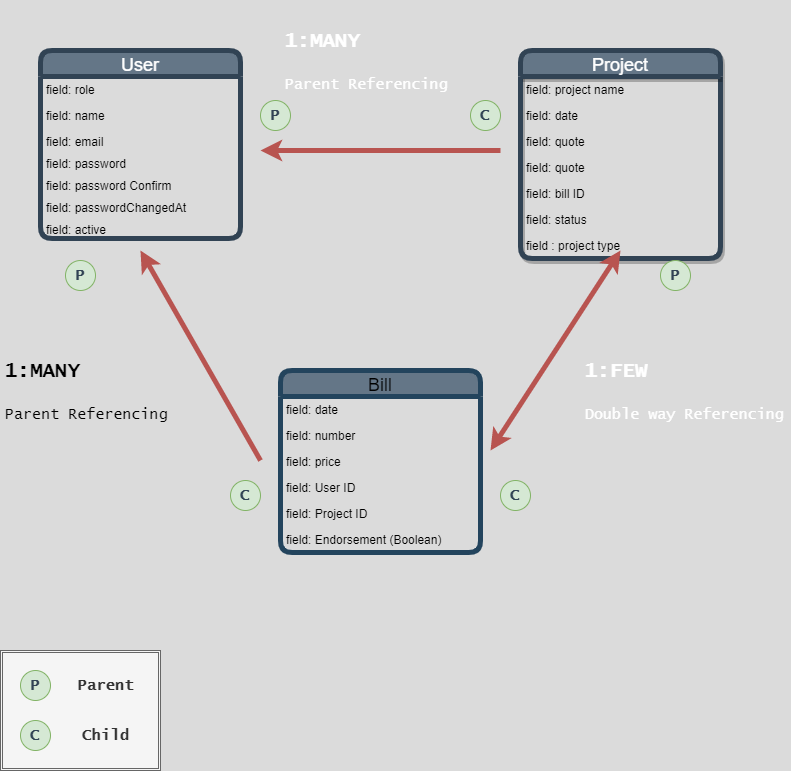

The diagram above was exported from draw.io. Its source (the exported page's mxGraphModel, read from the mxfile embedded in the PNG):
<mxGraphModel dx="1013" dy="567" grid="1" gridSize="10" guides="1" tooltips="1" connect="1" arrows="1" fold="1" page="1" pageScale="1" pageWidth="850" pageHeight="1100" background="#DBDBDB" math="0" shadow="0" extFonts="Permanent Marker^https://fonts.googleapis.com/css?family=Permanent+Marker">
  <root>
    <mxCell id="0" />
    <mxCell id="1" parent="0" />
    <mxCell id="c_uoPbWmfXPSQ4uwjyFJ-5" value="User" style="swimlane;fontStyle=0;childLayout=stackLayout;horizontal=1;startSize=26;fillColor=#647687;horizontalStack=0;resizeParent=1;resizeParentMax=0;resizeLast=0;collapsible=1;marginBottom=0;direction=east;fontColor=#ffffff;rounded=1;strokeWidth=5;strokeColor=#314354;fontSize=18;" parent="1" vertex="1">
      <mxGeometry x="80" y="120" width="200" height="188" as="geometry" />
    </mxCell>
    <mxCell id="c_uoPbWmfXPSQ4uwjyFJ-7" value="field: role" style="text;align=left;verticalAlign=top;spacingLeft=4;spacingRight=4;overflow=hidden;rotatable=0;points=[[0,0.5],[1,0.5]];portConstraint=eastwest;" parent="c_uoPbWmfXPSQ4uwjyFJ-5" vertex="1">
      <mxGeometry y="26" width="200" height="26" as="geometry" />
    </mxCell>
    <mxCell id="c_uoPbWmfXPSQ4uwjyFJ-10" value="field: name&#10;" style="text;align=left;verticalAlign=top;spacingLeft=4;spacingRight=4;overflow=hidden;rotatable=0;points=[[0,0.5],[1,0.5]];portConstraint=eastwest;strokeWidth=3;" parent="c_uoPbWmfXPSQ4uwjyFJ-5" vertex="1">
      <mxGeometry y="52" width="200" height="26" as="geometry" />
    </mxCell>
    <mxCell id="c_uoPbWmfXPSQ4uwjyFJ-8" value="field: email&#10;" style="text;align=left;verticalAlign=top;spacingLeft=4;spacingRight=4;overflow=hidden;rotatable=0;points=[[0,0.5],[1,0.5]];portConstraint=eastwest;" parent="c_uoPbWmfXPSQ4uwjyFJ-5" vertex="1">
      <mxGeometry y="78" width="200" height="22" as="geometry" />
    </mxCell>
    <mxCell id="c_uoPbWmfXPSQ4uwjyFJ-13" value="field: password" style="text;align=left;verticalAlign=top;spacingLeft=4;spacingRight=4;overflow=hidden;rotatable=0;points=[[0,0.5],[1,0.5]];portConstraint=eastwest;" parent="c_uoPbWmfXPSQ4uwjyFJ-5" vertex="1">
      <mxGeometry y="100" width="200" height="22" as="geometry" />
    </mxCell>
    <mxCell id="c_uoPbWmfXPSQ4uwjyFJ-14" value="field: password Confirm&#10;" style="text;align=left;verticalAlign=top;spacingLeft=4;spacingRight=4;overflow=hidden;rotatable=0;points=[[0,0.5],[1,0.5]];portConstraint=eastwest;" parent="c_uoPbWmfXPSQ4uwjyFJ-5" vertex="1">
      <mxGeometry y="122" width="200" height="22" as="geometry" />
    </mxCell>
    <mxCell id="c_uoPbWmfXPSQ4uwjyFJ-15" value="field: passwordChangedAt" style="text;align=left;verticalAlign=top;spacingLeft=4;spacingRight=4;overflow=hidden;rotatable=0;points=[[0,0.5],[1,0.5]];portConstraint=eastwest;" parent="c_uoPbWmfXPSQ4uwjyFJ-5" vertex="1">
      <mxGeometry y="144" width="200" height="22" as="geometry" />
    </mxCell>
    <mxCell id="c_uoPbWmfXPSQ4uwjyFJ-11" value="field: active&#10;" style="text;align=left;verticalAlign=top;spacingLeft=4;spacingRight=4;overflow=hidden;rotatable=0;points=[[0,0.5],[1,0.5]];portConstraint=eastwest;" parent="c_uoPbWmfXPSQ4uwjyFJ-5" vertex="1">
      <mxGeometry y="166" width="200" height="22" as="geometry" />
    </mxCell>
    <mxCell id="c_uoPbWmfXPSQ4uwjyFJ-16" value="Project" style="swimlane;fontStyle=0;childLayout=stackLayout;horizontal=1;startSize=26;horizontalStack=0;resizeParent=1;resizeParentMax=0;resizeLast=0;collapsible=1;marginBottom=0;strokeColor=#314354;fontColor=#ffffff;rounded=1;shadow=1;strokeWidth=5;fillColor=#647687;fontSize=18;" parent="1" vertex="1">
      <mxGeometry x="560" y="120" width="200" height="208" as="geometry" />
    </mxCell>
    <mxCell id="c_uoPbWmfXPSQ4uwjyFJ-17" value="field: project name" style="text;strokeColor=none;fillColor=none;align=left;verticalAlign=top;spacingLeft=4;spacingRight=4;overflow=hidden;rotatable=0;points=[[0,0.5],[1,0.5]];portConstraint=eastwest;" parent="c_uoPbWmfXPSQ4uwjyFJ-16" vertex="1">
      <mxGeometry y="26" width="200" height="26" as="geometry" />
    </mxCell>
    <mxCell id="c_uoPbWmfXPSQ4uwjyFJ-18" value="field: date" style="text;strokeColor=none;fillColor=none;align=left;verticalAlign=top;spacingLeft=4;spacingRight=4;overflow=hidden;rotatable=0;points=[[0,0.5],[1,0.5]];portConstraint=eastwest;" parent="c_uoPbWmfXPSQ4uwjyFJ-16" vertex="1">
      <mxGeometry y="52" width="200" height="26" as="geometry" />
    </mxCell>
    <mxCell id="c_uoPbWmfXPSQ4uwjyFJ-19" value="field: quote" style="text;strokeColor=none;fillColor=none;align=left;verticalAlign=top;spacingLeft=4;spacingRight=4;overflow=hidden;rotatable=0;points=[[0,0.5],[1,0.5]];portConstraint=eastwest;" parent="c_uoPbWmfXPSQ4uwjyFJ-16" vertex="1">
      <mxGeometry y="78" width="200" height="26" as="geometry" />
    </mxCell>
    <mxCell id="2" value="field: quote" style="text;strokeColor=none;fillColor=none;align=left;verticalAlign=top;spacingLeft=4;spacingRight=4;overflow=hidden;rotatable=0;points=[[0,0.5],[1,0.5]];portConstraint=eastwest;" parent="c_uoPbWmfXPSQ4uwjyFJ-16" vertex="1">
      <mxGeometry y="104" width="200" height="26" as="geometry" />
    </mxCell>
    <mxCell id="c_uoPbWmfXPSQ4uwjyFJ-20" value="field: bill ID" style="text;strokeColor=none;fillColor=none;align=left;verticalAlign=top;spacingLeft=4;spacingRight=4;overflow=hidden;rotatable=0;points=[[0,0.5],[1,0.5]];portConstraint=eastwest;" parent="c_uoPbWmfXPSQ4uwjyFJ-16" vertex="1">
      <mxGeometry y="130" width="200" height="26" as="geometry" />
    </mxCell>
    <mxCell id="c_uoPbWmfXPSQ4uwjyFJ-22" value="field: status" style="text;strokeColor=none;fillColor=none;align=left;verticalAlign=top;spacingLeft=4;spacingRight=4;overflow=hidden;rotatable=0;points=[[0,0.5],[1,0.5]];portConstraint=eastwest;" parent="c_uoPbWmfXPSQ4uwjyFJ-16" vertex="1">
      <mxGeometry y="156" width="200" height="26" as="geometry" />
    </mxCell>
    <mxCell id="c_uoPbWmfXPSQ4uwjyFJ-21" value="field : project type" style="text;strokeColor=none;fillColor=none;align=left;verticalAlign=top;spacingLeft=4;spacingRight=4;overflow=hidden;rotatable=0;points=[[0,0.5],[1,0.5]];portConstraint=eastwest;" parent="c_uoPbWmfXPSQ4uwjyFJ-16" vertex="1">
      <mxGeometry y="182" width="200" height="26" as="geometry" />
    </mxCell>
    <mxCell id="c_uoPbWmfXPSQ4uwjyFJ-23" value="Bill" style="swimlane;fontStyle=0;childLayout=stackLayout;horizontal=1;startSize=26;horizontalStack=0;resizeParent=1;resizeParentMax=0;resizeLast=0;collapsible=1;marginBottom=0;rounded=1;strokeWidth=5;strokeColor=#23445d;fillColor=#647687;fontSize=18;" parent="1" vertex="1">
      <mxGeometry x="320" y="440" width="200" height="182" as="geometry" />
    </mxCell>
    <mxCell id="c_uoPbWmfXPSQ4uwjyFJ-24" value="field: date" style="text;strokeColor=none;fillColor=none;align=left;verticalAlign=top;spacingLeft=4;spacingRight=4;overflow=hidden;rotatable=0;points=[[0,0.5],[1,0.5]];portConstraint=eastwest;" parent="c_uoPbWmfXPSQ4uwjyFJ-23" vertex="1">
      <mxGeometry y="26" width="200" height="26" as="geometry" />
    </mxCell>
    <mxCell id="c_uoPbWmfXPSQ4uwjyFJ-25" value="field: number" style="text;strokeColor=none;fillColor=none;align=left;verticalAlign=top;spacingLeft=4;spacingRight=4;overflow=hidden;rotatable=0;points=[[0,0.5],[1,0.5]];portConstraint=eastwest;" parent="c_uoPbWmfXPSQ4uwjyFJ-23" vertex="1">
      <mxGeometry y="52" width="200" height="26" as="geometry" />
    </mxCell>
    <mxCell id="c_uoPbWmfXPSQ4uwjyFJ-26" value="field: price" style="text;strokeColor=none;fillColor=none;align=left;verticalAlign=top;spacingLeft=4;spacingRight=4;overflow=hidden;rotatable=0;points=[[0,0.5],[1,0.5]];portConstraint=eastwest;" parent="c_uoPbWmfXPSQ4uwjyFJ-23" vertex="1">
      <mxGeometry y="78" width="200" height="26" as="geometry" />
    </mxCell>
    <mxCell id="c_uoPbWmfXPSQ4uwjyFJ-28" value="field: User ID" style="text;strokeColor=none;fillColor=none;align=left;verticalAlign=top;spacingLeft=4;spacingRight=4;overflow=hidden;rotatable=0;points=[[0,0.5],[1,0.5]];portConstraint=eastwest;" parent="c_uoPbWmfXPSQ4uwjyFJ-23" vertex="1">
      <mxGeometry y="104" width="200" height="26" as="geometry" />
    </mxCell>
    <mxCell id="c_uoPbWmfXPSQ4uwjyFJ-29" value="field: Project ID" style="text;strokeColor=none;fillColor=none;align=left;verticalAlign=top;spacingLeft=4;spacingRight=4;overflow=hidden;rotatable=0;points=[[0,0.5],[1,0.5]];portConstraint=eastwest;" parent="c_uoPbWmfXPSQ4uwjyFJ-23" vertex="1">
      <mxGeometry y="130" width="200" height="26" as="geometry" />
    </mxCell>
    <mxCell id="c_uoPbWmfXPSQ4uwjyFJ-27" value="field: Endorsement (Boolean)" style="text;strokeColor=none;fillColor=none;align=left;verticalAlign=top;spacingLeft=4;spacingRight=4;overflow=hidden;rotatable=0;points=[[0,0.5],[1,0.5]];portConstraint=eastwest;" parent="c_uoPbWmfXPSQ4uwjyFJ-23" vertex="1">
      <mxGeometry y="156" width="200" height="26" as="geometry" />
    </mxCell>
    <mxCell id="c_uoPbWmfXPSQ4uwjyFJ-30" value="" style="shape=ext;double=1;rounded=0;whiteSpace=wrap;html=1;fillColor=#f5f5f5;strokeColor=#666666;fontColor=#333333;" parent="1" vertex="1">
      <mxGeometry x="40" y="720" width="160" height="120" as="geometry" />
    </mxCell>
    <mxCell id="c_uoPbWmfXPSQ4uwjyFJ-31" value="&lt;b&gt;&lt;font face=&quot;Lucida Console&quot; style=&quot;font-size: 15px&quot; color=&quot;#314354&quot;&gt;P&lt;/font&gt;&lt;/b&gt;" style="ellipse;whiteSpace=wrap;html=1;aspect=fixed;fillColor=#d5e8d4;strokeColor=#82b366;" parent="1" vertex="1">
      <mxGeometry x="60" y="740" width="30" height="30" as="geometry" />
    </mxCell>
    <mxCell id="c_uoPbWmfXPSQ4uwjyFJ-32" value="&lt;p style=&quot;line-height: 80% ; font-size: 15px&quot;&gt;Parent&lt;/p&gt;" style="text;html=1;fontSize=15;fontStyle=1;verticalAlign=middle;align=center;fontFamily=Lucida Console;fontColor=#333333;" parent="1" vertex="1">
      <mxGeometry x="110" y="735" width="70" height="40" as="geometry" />
    </mxCell>
    <mxCell id="c_uoPbWmfXPSQ4uwjyFJ-33" value="&lt;b&gt;&lt;font face=&quot;Lucida Console&quot; style=&quot;font-size: 15px&quot; color=&quot;#314354&quot;&gt;C&lt;/font&gt;&lt;/b&gt;" style="ellipse;whiteSpace=wrap;html=1;aspect=fixed;fillColor=#d5e8d4;strokeColor=#82b366;" parent="1" vertex="1">
      <mxGeometry x="60" y="790" width="30" height="30" as="geometry" />
    </mxCell>
    <mxCell id="c_uoPbWmfXPSQ4uwjyFJ-34" value="&lt;p style=&quot;line-height: 80% ; font-size: 15px&quot;&gt;Child&lt;/p&gt;" style="text;html=1;fontSize=15;fontStyle=1;verticalAlign=middle;align=center;fontFamily=Lucida Console;fontColor=#333333;" parent="1" vertex="1">
      <mxGeometry x="110" y="785" width="70" height="40" as="geometry" />
    </mxCell>
    <mxCell id="c_uoPbWmfXPSQ4uwjyFJ-35" value="" style="endArrow=classic;html=1;fontFamily=Lucida Console;fontSize=15;fontColor=#333333;strokeWidth=5;fillColor=#f8cecc;strokeColor=#b85450;" parent="1" edge="1">
      <mxGeometry width="50" height="50" relative="1" as="geometry">
        <mxPoint x="540" y="220" as="sourcePoint" />
        <mxPoint x="300" y="220" as="targetPoint" />
      </mxGeometry>
    </mxCell>
    <mxCell id="c_uoPbWmfXPSQ4uwjyFJ-36" value="&lt;b&gt;&lt;font face=&quot;Lucida Console&quot; style=&quot;font-size: 15px&quot; color=&quot;#314354&quot;&gt;P&lt;/font&gt;&lt;/b&gt;" style="ellipse;whiteSpace=wrap;html=1;aspect=fixed;fillColor=#d5e8d4;strokeColor=#82b366;" parent="1" vertex="1">
      <mxGeometry x="300" y="170" width="30" height="30" as="geometry" />
    </mxCell>
    <mxCell id="c_uoPbWmfXPSQ4uwjyFJ-37" value="&lt;b&gt;&lt;font face=&quot;Lucida Console&quot; style=&quot;font-size: 15px&quot; color=&quot;#314354&quot;&gt;C&lt;/font&gt;&lt;/b&gt;" style="ellipse;whiteSpace=wrap;html=1;aspect=fixed;fillColor=#d5e8d4;strokeColor=#82b366;" parent="1" vertex="1">
      <mxGeometry x="510" y="170" width="30" height="30" as="geometry" />
    </mxCell>
    <mxCell id="c_uoPbWmfXPSQ4uwjyFJ-40" value="" style="endArrow=classic;html=1;fontFamily=Lucida Console;fontSize=15;fontColor=#333333;strokeWidth=5;fillColor=#f8cecc;strokeColor=#b85450;" parent="1" edge="1">
      <mxGeometry width="50" height="50" relative="1" as="geometry">
        <mxPoint x="300" y="530" as="sourcePoint" />
        <mxPoint x="180" y="320" as="targetPoint" />
      </mxGeometry>
    </mxCell>
    <mxCell id="c_uoPbWmfXPSQ4uwjyFJ-41" value="&lt;b&gt;&lt;font face=&quot;Lucida Console&quot; style=&quot;font-size: 15px&quot; color=&quot;#314354&quot;&gt;P&lt;/font&gt;&lt;/b&gt;" style="ellipse;whiteSpace=wrap;html=1;aspect=fixed;fillColor=#d5e8d4;strokeColor=#82b366;" parent="1" vertex="1">
      <mxGeometry x="105" y="330" width="30" height="30" as="geometry" />
    </mxCell>
    <mxCell id="c_uoPbWmfXPSQ4uwjyFJ-47" value="&lt;b&gt;&lt;font face=&quot;Lucida Console&quot; style=&quot;font-size: 15px&quot; color=&quot;#314354&quot;&gt;C&lt;/font&gt;&lt;/b&gt;" style="ellipse;whiteSpace=wrap;html=1;aspect=fixed;fillColor=#d5e8d4;strokeColor=#82b366;" parent="1" vertex="1">
      <mxGeometry x="270" y="550" width="30" height="30" as="geometry" />
    </mxCell>
    <mxCell id="c_uoPbWmfXPSQ4uwjyFJ-48" value="&lt;b&gt;&lt;font face=&quot;Lucida Console&quot; style=&quot;font-size: 15px&quot; color=&quot;#314354&quot;&gt;C&lt;/font&gt;&lt;/b&gt;" style="ellipse;whiteSpace=wrap;html=1;aspect=fixed;fillColor=#d5e8d4;strokeColor=#82b366;" parent="1" vertex="1">
      <mxGeometry x="540" y="550" width="30" height="30" as="geometry" />
    </mxCell>
    <mxCell id="c_uoPbWmfXPSQ4uwjyFJ-49" value="&lt;b&gt;&lt;font face=&quot;Lucida Console&quot; style=&quot;font-size: 15px&quot; color=&quot;#314354&quot;&gt;P&lt;/font&gt;&lt;/b&gt;" style="ellipse;whiteSpace=wrap;html=1;aspect=fixed;fillColor=#d5e8d4;strokeColor=#82b366;" parent="1" vertex="1">
      <mxGeometry x="700" y="330" width="30" height="30" as="geometry" />
    </mxCell>
    <mxCell id="c_uoPbWmfXPSQ4uwjyFJ-52" value="&lt;h1&gt;&lt;font style=&quot;font-size: 20px&quot;&gt;1:FEW&lt;/font&gt;&lt;/h1&gt;&lt;p&gt;&lt;font style=&quot;font-size: 15px&quot;&gt;Double way Referencing&lt;/font&gt;&lt;/p&gt;&lt;p style=&quot;font-size: 30px&quot;&gt;&lt;br&gt;&lt;/p&gt;" style="text;html=1;strokeColor=none;fillColor=none;spacing=5;spacingTop=-20;whiteSpace=wrap;overflow=hidden;rounded=0;fontFamily=Lucida Console;fontSize=15;fontColor=#FFFFFF;" parent="1" vertex="1">
      <mxGeometry x="620" y="410" width="210" height="90" as="geometry" />
    </mxCell>
    <mxCell id="c_uoPbWmfXPSQ4uwjyFJ-53" value="&lt;h1&gt;&lt;font style=&quot;font-size: 20px&quot; color=&quot;#ffffff&quot;&gt;1:MANY&lt;/font&gt;&lt;/h1&gt;&lt;p&gt;&lt;font style=&quot;font-size: 15px&quot; color=&quot;#ffffff&quot;&gt;Parent Referencing&lt;/font&gt;&lt;/p&gt;&lt;p style=&quot;font-size: 30px&quot;&gt;&lt;br&gt;&lt;/p&gt;" style="text;html=1;strokeColor=none;fillColor=none;spacing=5;spacingTop=-20;whiteSpace=wrap;overflow=hidden;rounded=0;fontFamily=Lucida Console;fontSize=15;fontColor=#333333;" parent="1" vertex="1">
      <mxGeometry x="320" y="80" width="210" height="90" as="geometry" />
    </mxCell>
    <mxCell id="c_uoPbWmfXPSQ4uwjyFJ-54" value="&lt;h1&gt;&lt;font style=&quot;font-size: 20px&quot;&gt;1:MANY&lt;/font&gt;&lt;/h1&gt;&lt;p&gt;&lt;font style=&quot;font-size: 15px&quot;&gt;Parent Referencing&lt;/font&gt;&lt;/p&gt;&lt;p style=&quot;font-size: 30px&quot;&gt;&lt;br&gt;&lt;/p&gt;" style="text;html=1;spacing=5;spacingTop=-20;whiteSpace=wrap;overflow=hidden;rounded=0;fontFamily=Lucida Console;fontSize=15;" parent="1" vertex="1">
      <mxGeometry x="40" y="410" width="210" height="90" as="geometry" />
    </mxCell>
    <mxCell id="c_uoPbWmfXPSQ4uwjyFJ-55" value="" style="endArrow=classic;startArrow=classic;html=1;strokeWidth=5;fontFamily=Lucida Console;fontSize=15;fontColor=#333333;fillColor=#f8cecc;strokeColor=#b85450;" parent="1" edge="1">
      <mxGeometry width="50" height="50" relative="1" as="geometry">
        <mxPoint x="530" y="520" as="sourcePoint" />
        <mxPoint x="660" y="320" as="targetPoint" />
      </mxGeometry>
    </mxCell>
  </root>
</mxGraphModel>